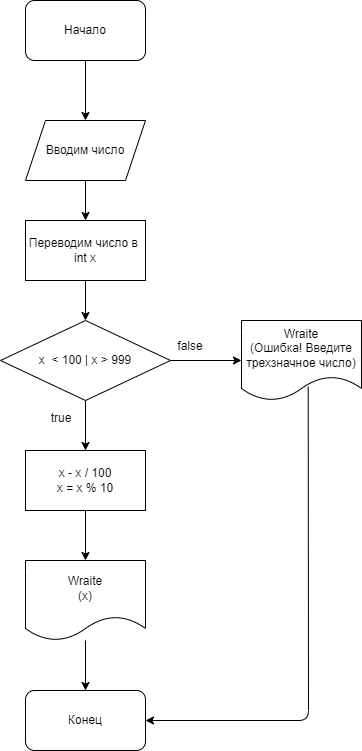

The diagram above was exported from draw.io. Its source (the exported page's mxGraphModel, read from the mxfile embedded in the PNG):
<mxGraphModel dx="731" dy="733" grid="1" gridSize="10" guides="1" tooltips="1" connect="1" arrows="1" fold="1" page="1" pageScale="1" pageWidth="827" pageHeight="1169" math="0" shadow="0">
  <root>
    <mxCell id="0" />
    <mxCell id="1" parent="0" />
    <mxCell id="10" value="" style="edgeStyle=none;html=1;" edge="1" parent="1" source="2" target="3">
      <mxGeometry relative="1" as="geometry" />
    </mxCell>
    <mxCell id="2" value="Начало" style="rounded=1;whiteSpace=wrap;html=1;" vertex="1" parent="1">
      <mxGeometry x="294" y="20" width="120" height="60" as="geometry" />
    </mxCell>
    <mxCell id="11" value="" style="edgeStyle=none;html=1;" edge="1" parent="1" source="3" target="4">
      <mxGeometry relative="1" as="geometry" />
    </mxCell>
    <mxCell id="3" value="Вводим число" style="shape=parallelogram;perimeter=parallelogramPerimeter;whiteSpace=wrap;html=1;fixedSize=1;" vertex="1" parent="1">
      <mxGeometry x="294" y="140" width="120" height="60" as="geometry" />
    </mxCell>
    <mxCell id="12" value="" style="edgeStyle=none;html=1;" edge="1" parent="1" source="4" target="5">
      <mxGeometry relative="1" as="geometry" />
    </mxCell>
    <mxCell id="4" value="Переводим число в&amp;nbsp;&lt;br&gt;int x" style="rounded=0;whiteSpace=wrap;html=1;" vertex="1" parent="1">
      <mxGeometry x="294" y="240" width="120" height="60" as="geometry" />
    </mxCell>
    <mxCell id="13" value="" style="edgeStyle=none;html=1;" edge="1" parent="1" source="5" target="6">
      <mxGeometry relative="1" as="geometry" />
    </mxCell>
    <mxCell id="16" value="" style="edgeStyle=none;html=1;" edge="1" parent="1" source="5" target="8">
      <mxGeometry relative="1" as="geometry" />
    </mxCell>
    <mxCell id="5" value="x&amp;nbsp; &amp;lt; 100 | x &amp;gt; 999" style="rhombus;whiteSpace=wrap;html=1;" vertex="1" parent="1">
      <mxGeometry x="269" y="340" width="170" height="80" as="geometry" />
    </mxCell>
    <mxCell id="14" value="" style="edgeStyle=none;html=1;" edge="1" parent="1" source="6" target="7">
      <mxGeometry relative="1" as="geometry" />
    </mxCell>
    <mxCell id="6" value="x - x / 100&lt;br&gt;x = x % 10" style="rounded=0;whiteSpace=wrap;html=1;" vertex="1" parent="1">
      <mxGeometry x="294" y="470" width="120" height="60" as="geometry" />
    </mxCell>
    <mxCell id="15" value="" style="edgeStyle=none;html=1;" edge="1" parent="1" source="7" target="9">
      <mxGeometry relative="1" as="geometry" />
    </mxCell>
    <mxCell id="7" value="Wraite&lt;br&gt;(x)" style="shape=document;whiteSpace=wrap;html=1;boundedLbl=1;" vertex="1" parent="1">
      <mxGeometry x="294" y="580" width="120" height="80" as="geometry" />
    </mxCell>
    <mxCell id="17" style="edgeStyle=none;html=1;entryX=1;entryY=0.5;entryDx=0;entryDy=0;exitX=0.556;exitY=0.829;exitDx=0;exitDy=0;exitPerimeter=0;" edge="1" parent="1" source="8" target="9">
      <mxGeometry relative="1" as="geometry">
        <Array as="points">
          <mxPoint x="577" y="740" />
        </Array>
      </mxGeometry>
    </mxCell>
    <mxCell id="8" value="Wraite&lt;br&gt;(Ошибка! Введите трехзначное число)" style="shape=document;whiteSpace=wrap;html=1;boundedLbl=1;" vertex="1" parent="1">
      <mxGeometry x="510" y="340" width="120" height="80" as="geometry" />
    </mxCell>
    <mxCell id="9" value="Конец" style="rounded=1;whiteSpace=wrap;html=1;" vertex="1" parent="1">
      <mxGeometry x="294" y="710" width="120" height="60" as="geometry" />
    </mxCell>
    <mxCell id="18" value="false" style="text;html=1;strokeColor=none;fillColor=none;align=center;verticalAlign=middle;whiteSpace=wrap;rounded=0;" vertex="1" parent="1">
      <mxGeometry x="429" y="351" width="60" height="30" as="geometry" />
    </mxCell>
    <mxCell id="19" value="true" style="text;html=1;strokeColor=none;fillColor=none;align=center;verticalAlign=middle;whiteSpace=wrap;rounded=0;" vertex="1" parent="1">
      <mxGeometry x="300" y="423" width="60" height="30" as="geometry" />
    </mxCell>
  </root>
</mxGraphModel>